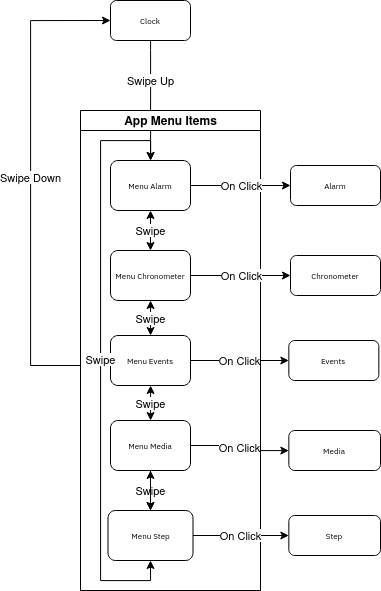

The diagram above was exported from draw.io. Its source (the exported page's mxGraphModel, read from the mxfile embedded in the PNG):
<mxGraphModel dx="3707" dy="605" grid="1" gridSize="10" guides="1" tooltips="1" connect="1" arrows="1" fold="1" page="1" pageScale="1" pageWidth="1100" pageHeight="850" background="none" math="0" shadow="0">
  <root>
    <mxCell id="0" />
    <mxCell id="1" parent="0" />
    <mxCell id="jeFxB7IkOVhwhQdVIS6A-35" value="Swipe Up" style="edgeStyle=orthogonalEdgeStyle;rounded=0;orthogonalLoop=1;jettySize=auto;html=1;" edge="1" parent="1" source="jeFxB7IkOVhwhQdVIS6A-1" target="jeFxB7IkOVhwhQdVIS6A-10">
      <mxGeometry x="-0.3333" relative="1" as="geometry">
        <Array as="points">
          <mxPoint x="140" y="940" />
          <mxPoint x="140" y="940" />
        </Array>
        <mxPoint as="offset" />
      </mxGeometry>
    </mxCell>
    <mxCell id="jeFxB7IkOVhwhQdVIS6A-1" value="Clock" style="rounded=1;whiteSpace=wrap;html=1;shadow=0;labelBackgroundColor=none;strokeWidth=1;fontFamily=Verdana;fontSize=8;align=center;" vertex="1" parent="1">
      <mxGeometry x="100" y="890" width="80" height="40" as="geometry" />
    </mxCell>
    <mxCell id="jeFxB7IkOVhwhQdVIS6A-36" value="Swipe Down" style="edgeStyle=orthogonalEdgeStyle;rounded=0;orthogonalLoop=1;jettySize=auto;html=1;entryX=0;entryY=0.5;entryDx=0;entryDy=0;" edge="1" parent="1" source="77e6c97f196da883-3" target="jeFxB7IkOVhwhQdVIS6A-1">
      <mxGeometry relative="1" as="geometry">
        <Array as="points">
          <mxPoint x="20" y="1255" />
          <mxPoint x="20" y="910" />
        </Array>
      </mxGeometry>
    </mxCell>
    <mxCell id="77e6c97f196da883-3" value="App Menu Items" style="swimlane;html=1;startSize=20;" parent="1" vertex="1">
      <mxGeometry x="70" y="1000" width="180" height="480" as="geometry">
        <mxRectangle x="80" y="1080" width="130" height="30" as="alternateBounds" />
      </mxGeometry>
    </mxCell>
    <mxCell id="jeFxB7IkOVhwhQdVIS6A-15" value="Swipe" style="edgeStyle=orthogonalEdgeStyle;rounded=0;orthogonalLoop=1;jettySize=auto;html=1;startArrow=classic;startFill=1;" edge="1" parent="77e6c97f196da883-3" source="jeFxB7IkOVhwhQdVIS6A-10" target="jeFxB7IkOVhwhQdVIS6A-11">
      <mxGeometry relative="1" as="geometry" />
    </mxCell>
    <mxCell id="jeFxB7IkOVhwhQdVIS6A-10" value="Menu Alarm" style="rounded=1;whiteSpace=wrap;html=1;shadow=0;labelBackgroundColor=none;strokeWidth=1;fontFamily=Verdana;fontSize=8;align=center;" vertex="1" parent="77e6c97f196da883-3">
      <mxGeometry x="30" y="50" width="80" height="50" as="geometry" />
    </mxCell>
    <mxCell id="jeFxB7IkOVhwhQdVIS6A-37" value="Swipe" style="edgeStyle=orthogonalEdgeStyle;rounded=0;orthogonalLoop=1;jettySize=auto;html=1;startArrow=classic;startFill=1;" edge="1" parent="77e6c97f196da883-3" source="jeFxB7IkOVhwhQdVIS6A-11" target="jeFxB7IkOVhwhQdVIS6A-12">
      <mxGeometry relative="1" as="geometry" />
    </mxCell>
    <mxCell id="jeFxB7IkOVhwhQdVIS6A-11" value="Menu Chronometer" style="rounded=1;whiteSpace=wrap;html=1;shadow=0;labelBackgroundColor=none;strokeWidth=1;fontFamily=Verdana;fontSize=8;align=center;" vertex="1" parent="77e6c97f196da883-3">
      <mxGeometry x="30" y="140" width="80" height="50" as="geometry" />
    </mxCell>
    <mxCell id="jeFxB7IkOVhwhQdVIS6A-38" value="Swipe" style="edgeStyle=orthogonalEdgeStyle;rounded=0;orthogonalLoop=1;jettySize=auto;html=1;entryX=0.5;entryY=0;entryDx=0;entryDy=0;" edge="1" parent="77e6c97f196da883-3" source="jeFxB7IkOVhwhQdVIS6A-13" target="jeFxB7IkOVhwhQdVIS6A-14">
      <mxGeometry relative="1" as="geometry" />
    </mxCell>
    <mxCell id="jeFxB7IkOVhwhQdVIS6A-13" value="Menu Media" style="rounded=1;whiteSpace=wrap;html=1;shadow=0;labelBackgroundColor=none;strokeWidth=1;fontFamily=Verdana;fontSize=8;align=center;" vertex="1" parent="77e6c97f196da883-3">
      <mxGeometry x="30" y="310" width="80" height="50" as="geometry" />
    </mxCell>
    <mxCell id="jeFxB7IkOVhwhQdVIS6A-12" value="Menu Events" style="rounded=1;whiteSpace=wrap;html=1;shadow=0;labelBackgroundColor=none;strokeWidth=1;fontFamily=Verdana;fontSize=8;align=center;" vertex="1" parent="77e6c97f196da883-3">
      <mxGeometry x="30" y="225" width="80" height="50" as="geometry" />
    </mxCell>
    <mxCell id="jeFxB7IkOVhwhQdVIS6A-17" value="Swipe" style="edgeStyle=orthogonalEdgeStyle;rounded=0;orthogonalLoop=1;jettySize=auto;html=1;startArrow=classic;startFill=1;" edge="1" parent="77e6c97f196da883-3" source="jeFxB7IkOVhwhQdVIS6A-12" target="jeFxB7IkOVhwhQdVIS6A-13">
      <mxGeometry relative="1" as="geometry" />
    </mxCell>
    <mxCell id="jeFxB7IkOVhwhQdVIS6A-39" value="" style="edgeStyle=orthogonalEdgeStyle;rounded=0;orthogonalLoop=1;jettySize=auto;html=1;startArrow=classic;startFill=1;" edge="1" parent="77e6c97f196da883-3" source="jeFxB7IkOVhwhQdVIS6A-14" target="jeFxB7IkOVhwhQdVIS6A-13">
      <mxGeometry relative="1" as="geometry" />
    </mxCell>
    <mxCell id="jeFxB7IkOVhwhQdVIS6A-14" value="Menu Step" style="rounded=1;whiteSpace=wrap;html=1;shadow=0;labelBackgroundColor=none;strokeWidth=1;fontFamily=Verdana;fontSize=8;align=center;" vertex="1" parent="77e6c97f196da883-3">
      <mxGeometry x="27.5" y="400" width="85" height="50" as="geometry" />
    </mxCell>
    <mxCell id="jeFxB7IkOVhwhQdVIS6A-19" value="Swipe" style="edgeStyle=orthogonalEdgeStyle;rounded=0;orthogonalLoop=1;jettySize=auto;html=1;startArrow=classic;startFill=1;exitX=0.5;exitY=1;exitDx=0;exitDy=0;" edge="1" parent="77e6c97f196da883-3" source="jeFxB7IkOVhwhQdVIS6A-14" target="jeFxB7IkOVhwhQdVIS6A-10">
      <mxGeometry relative="1" as="geometry">
        <mxPoint x="180" y="186.2068965517244" as="targetPoint" />
        <Array as="points">
          <mxPoint x="70" y="470" />
          <mxPoint x="20" y="470" />
          <mxPoint x="20" y="30" />
          <mxPoint x="70" y="30" />
        </Array>
      </mxGeometry>
    </mxCell>
    <mxCell id="jeFxB7IkOVhwhQdVIS6A-24" value="Alarm" style="rounded=1;whiteSpace=wrap;html=1;shadow=0;labelBackgroundColor=none;strokeWidth=1;fontFamily=Verdana;fontSize=8;align=center;" vertex="1" parent="1">
      <mxGeometry x="280" y="1055" width="90" height="40" as="geometry" />
    </mxCell>
    <mxCell id="jeFxB7IkOVhwhQdVIS6A-25" value="On Click" style="edgeStyle=orthogonalEdgeStyle;rounded=0;orthogonalLoop=1;jettySize=auto;html=1;" edge="1" parent="1" source="jeFxB7IkOVhwhQdVIS6A-10" target="jeFxB7IkOVhwhQdVIS6A-24">
      <mxGeometry relative="1" as="geometry" />
    </mxCell>
    <mxCell id="jeFxB7IkOVhwhQdVIS6A-26" value="Chronometer" style="rounded=1;whiteSpace=wrap;html=1;shadow=0;labelBackgroundColor=none;strokeWidth=1;fontFamily=Verdana;fontSize=8;align=center;" vertex="1" parent="1">
      <mxGeometry x="280" y="1145" width="90" height="40" as="geometry" />
    </mxCell>
    <mxCell id="jeFxB7IkOVhwhQdVIS6A-27" value="Events" style="rounded=1;whiteSpace=wrap;html=1;shadow=0;labelBackgroundColor=none;strokeWidth=1;fontFamily=Verdana;fontSize=8;align=center;" vertex="1" parent="1">
      <mxGeometry x="278.33000000000004" y="1230" width="90" height="40" as="geometry" />
    </mxCell>
    <mxCell id="jeFxB7IkOVhwhQdVIS6A-28" value="On Click" style="edgeStyle=orthogonalEdgeStyle;rounded=0;orthogonalLoop=1;jettySize=auto;html=1;" edge="1" parent="1" source="jeFxB7IkOVhwhQdVIS6A-11" target="jeFxB7IkOVhwhQdVIS6A-26">
      <mxGeometry relative="1" as="geometry" />
    </mxCell>
    <mxCell id="jeFxB7IkOVhwhQdVIS6A-29" value="On Click" style="edgeStyle=orthogonalEdgeStyle;rounded=0;orthogonalLoop=1;jettySize=auto;html=1;entryX=0;entryY=0.5;entryDx=0;entryDy=0;" edge="1" parent="1" source="jeFxB7IkOVhwhQdVIS6A-12" target="jeFxB7IkOVhwhQdVIS6A-27">
      <mxGeometry relative="1" as="geometry" />
    </mxCell>
    <mxCell id="jeFxB7IkOVhwhQdVIS6A-30" value="Media" style="rounded=1;whiteSpace=wrap;html=1;shadow=0;labelBackgroundColor=none;strokeWidth=1;fontFamily=Verdana;fontSize=8;align=center;" vertex="1" parent="1">
      <mxGeometry x="278.33000000000004" y="1320" width="91.67" height="40" as="geometry" />
    </mxCell>
    <mxCell id="jeFxB7IkOVhwhQdVIS6A-31" value="Step" style="rounded=1;whiteSpace=wrap;html=1;shadow=0;labelBackgroundColor=none;strokeWidth=1;fontFamily=Verdana;fontSize=8;align=center;" vertex="1" parent="1">
      <mxGeometry x="278.33" y="1405" width="91.67" height="40" as="geometry" />
    </mxCell>
    <mxCell id="jeFxB7IkOVhwhQdVIS6A-32" value="On Click" style="edgeStyle=orthogonalEdgeStyle;rounded=0;orthogonalLoop=1;jettySize=auto;html=1;" edge="1" parent="1" source="jeFxB7IkOVhwhQdVIS6A-13" target="jeFxB7IkOVhwhQdVIS6A-30">
      <mxGeometry relative="1" as="geometry" />
    </mxCell>
    <mxCell id="jeFxB7IkOVhwhQdVIS6A-33" value="On Click" style="edgeStyle=orthogonalEdgeStyle;rounded=0;orthogonalLoop=1;jettySize=auto;html=1;" edge="1" parent="1" source="jeFxB7IkOVhwhQdVIS6A-14" target="jeFxB7IkOVhwhQdVIS6A-31">
      <mxGeometry relative="1" as="geometry" />
    </mxCell>
  </root>
</mxGraphModel>